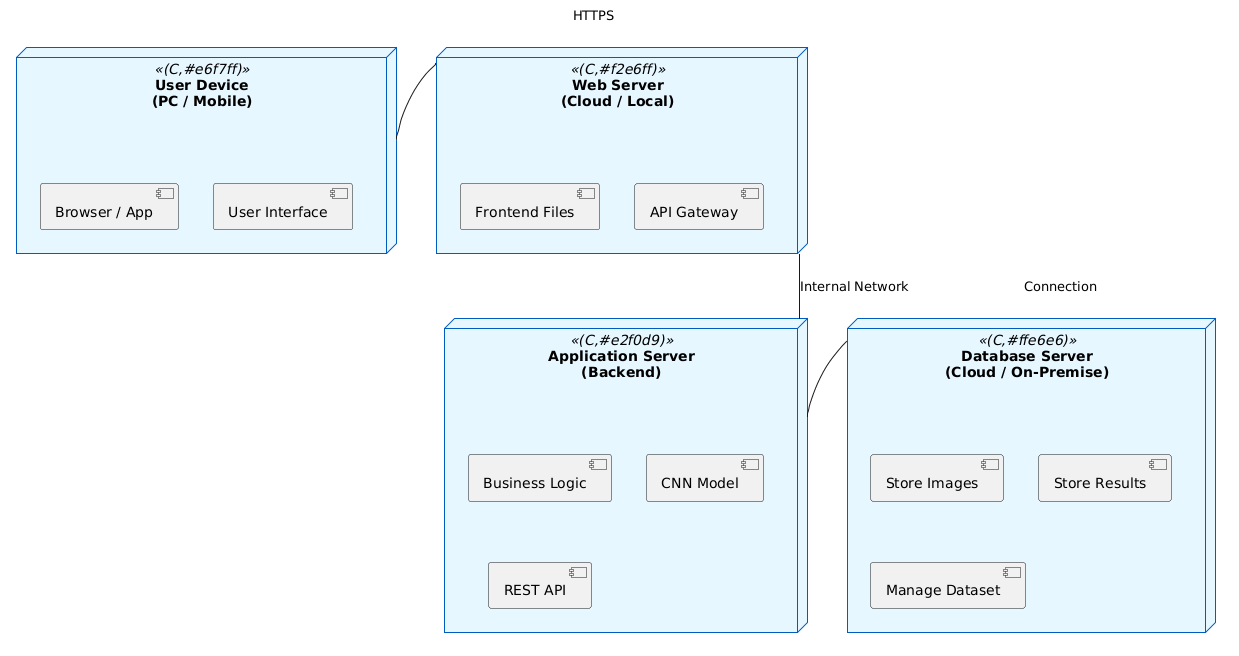

The diagram above was rendered by PlantUML. Its source (embedded in the PNG):
@startuml
skinparam node {
  BackgroundColor #e6f7ff
  BorderColor #005cbf
}
node "User Device\n(PC / Mobile)" as Device << (C,#e6f7ff) >> {
  [Browser / App]
  [User Interface]
}
node "Web Server\n(Cloud / Local)" as WebServer << (C,#f2e6ff) >> {
  [Frontend Files]
  [API Gateway]
}
node "Application Server\n(Backend)" as AppServer << (C,#e2f0d9) >> {
  [Business Logic]
  [CNN Model]
  [REST API]
}
node "Database Server\n(Cloud / On-Premise)" as DBServer << (C,#ffe6e6) >> {
  [Store Images]
  [Store Results]
  [Manage Dataset]
}

Device -right- WebServer : HTTPS
WebServer -down- AppServer : Internal Network
AppServer -left- DBServer : Connection
@enduml